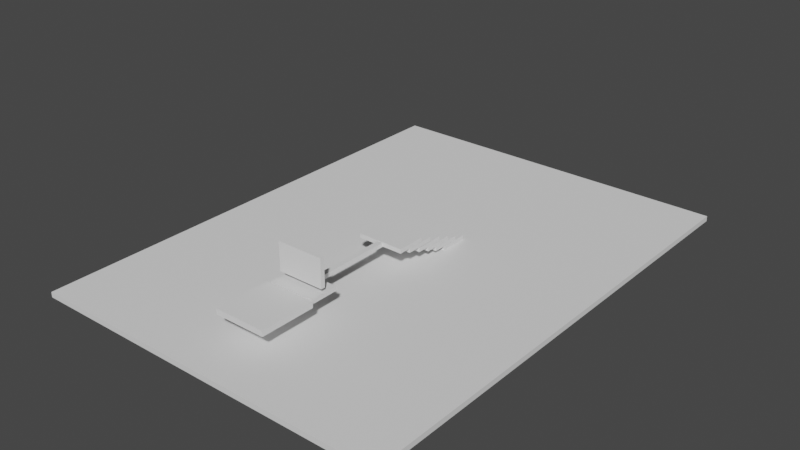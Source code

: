 # Source: level0-3.blend  (saved by Blender 2.90.8; exported with 4.5.12 LTS)
import bpy
from mathutils import Matrix  # noqa: F401  (used for matrix-valued properties, if any)

bpy.ops.wm.read_factory_settings(use_empty=True)
scene = bpy.context.scene
scene.name = 'Scene'

# ---- world
world_world = bpy.data.worlds.new('World'); scene.world = world_world
world_world.use_nodes = True; world_world.node_tree.nodes.clear()
_N = world_world.node_tree.nodes; _L = world_world.node_tree.links
n0 = _N.new('ShaderNodeOutputWorld'); n0.name = 'World Output'; n0.location = (300, 300)
n1 = _N.new('ShaderNodeBackground'); n1.name = 'Background'; n1.location = (10, 300)
n1.inputs[0].default_value = (0.05088, 0.05088, 0.05088, 1.0)
_L.new(n1.outputs[0], n0.inputs[0])
n0.is_active_output = True
world_world.color = (0.05088, 0.05088, 0.05088)
world_world.use_sun_shadow = False
world_world.sun_shadow_jitter_overblur = 0.0

# ---- meshes
me_cube_001 = bpy.data.meshes.new('Cube.001')
me_cube_001.from_pydata([(-1.0, -1.0, -1.0), (-1.0, -1.0, 1.0), (-1.0, 1.0, -1.0), (-1.0, 1.0, 1.0), (1.0, -1.0, -1.0), (1.0, -1.0, 1.0), (1.0, 1.0, -1.0), (1.0, 1.0, 1.0)], [], [(0, 1, 3, 2), (2, 3, 7, 6), (6, 7, 5, 4), (4, 5, 1, 0), (2, 6, 4, 0), (7, 3, 1, 5)])
_uv = me_cube_001.uv_layers.new(name='UVMap')
_uv.uv.foreach_set('vector', [0.375, 0.0, 0.625, 0.0, 0.625, 0.25, 0.375, 0.25, 0.375, 0.25, 0.625, 0.25, 0.625, 0.5, 0.375, 0.5, 0.375, 0.5, 0.625, 0.5, 0.625, 0.75, 0.375, 0.75, 0.375, 0.75, 0.625, 0.75, 0.625, 1.0, 0.375, 1.0, 0.125, 0.5, 0.375, 0.5, 0.375, 0.75, 0.125, 0.75, 0.625, 0.5, 0.875, 0.5, 0.875, 0.75, 0.625, 0.75])
me_cube_001.use_remesh_fix_poles = True
me_cube_001.use_remesh_preserve_attributes = False
me_cube_001.use_mirror_vertex_groups = False
me_cube_001.update()
me_cube_006 = bpy.data.meshes.new('Cube.006')
me_cube_006.from_pydata([(-1.0, -1.0, -1.0), (-1.0, -1.0, 1.0), (-1.0, 1.0, -1.0), (-1.0, 1.0, 1.0), (1.0, -1.0, -1.0), (1.0, -1.0, 1.0), (1.0, 1.0, -1.0), (1.0, 1.0, 1.0)], [], [(0, 1, 3, 2), (2, 3, 7, 6), (6, 7, 5, 4), (4, 5, 1, 0), (2, 6, 4, 0), (7, 3, 1, 5)])
_uv = me_cube_006.uv_layers.new(name='UVMap')
_uv.uv.foreach_set('vector', [0.375, 0.0, 0.625, 0.0, 0.625, 0.25, 0.375, 0.25, 0.375, 0.25, 0.625, 0.25, 0.625, 0.5, 0.375, 0.5, 0.375, 0.5, 0.625, 0.5, 0.625, 0.75, 0.375, 0.75, 0.375, 0.75, 0.625, 0.75, 0.625, 1.0, 0.375, 1.0, 0.125, 0.5, 0.375, 0.5, 0.375, 0.75, 0.125, 0.75, 0.625, 0.5, 0.875, 0.5, 0.875, 0.75, 0.625, 0.75])
me_cube_006.use_remesh_fix_poles = True
me_cube_006.use_remesh_preserve_attributes = False
me_cube_006.use_mirror_vertex_groups = False
me_cube_006.update()
me_cube = bpy.data.meshes.new('Cube')
me_cube.from_pydata([(-1.0, -1.0, -1.0), (-1.0, -1.0, 1.0), (-1.0, 1.0, -1.0), (-1.0, 1.0, 1.0), (1.0, -1.0, -1.0), (1.0, -1.0, 1.0), (1.0, 1.0, -1.0), (1.0, 1.0, 1.0)], [], [(0, 1, 3, 2), (2, 3, 7, 6), (6, 7, 5, 4), (4, 5, 1, 0), (2, 6, 4, 0), (7, 3, 1, 5)])
_uv = me_cube.uv_layers.new(name='UVMap')
_uv.uv.foreach_set('vector', [0.375, 0.0, 0.625, 0.0, 0.625, 0.25, 0.375, 0.25, 0.375, 0.25, 0.625, 0.25, 0.625, 0.5, 0.375, 0.5, 0.375, 0.5, 0.625, 0.5, 0.625, 0.75, 0.375, 0.75, 0.375, 0.75, 0.625, 0.75, 0.625, 1.0, 0.375, 1.0, 0.125, 0.5, 0.375, 0.5, 0.375, 0.75, 0.125, 0.75, 0.625, 0.5, 0.875, 0.5, 0.875, 0.75, 0.625, 0.75])
me_cube.use_remesh_fix_poles = True
me_cube.use_remesh_preserve_attributes = False
me_cube.use_mirror_vertex_groups = False
me_cube.update()
me_cube_011 = bpy.data.meshes.new('Cube.011')
me_cube_011.from_pydata([(-1.0, -1.0, -1.0), (-1.0, -1.0, 1.0), (-1.0, 1.0, -1.0), (-1.0, 1.0, 1.0), (1.0, -1.0, -1.0), (1.0, -1.0, 1.0), (1.0, 1.0, -1.0), (1.0, 1.0, 1.0)], [], [(0, 1, 3, 2), (2, 3, 7, 6), (6, 7, 5, 4), (4, 5, 1, 0), (2, 6, 4, 0), (7, 3, 1, 5)])
_uv = me_cube_011.uv_layers.new(name='UVMap')
_uv.uv.foreach_set('vector', [0.375, 0.0, 0.625, 0.0, 0.625, 0.25, 0.375, 0.25, 0.375, 0.25, 0.625, 0.25, 0.625, 0.5, 0.375, 0.5, 0.375, 0.5, 0.625, 0.5, 0.625, 0.75, 0.375, 0.75, 0.375, 0.75, 0.625, 0.75, 0.625, 1.0, 0.375, 1.0, 0.125, 0.5, 0.375, 0.5, 0.375, 0.75, 0.125, 0.75, 0.625, 0.5, 0.875, 0.5, 0.875, 0.75, 0.625, 0.75])
me_cube_011.use_remesh_fix_poles = True
me_cube_011.use_remesh_preserve_attributes = False
me_cube_011.use_mirror_vertex_groups = False
me_cube_011.update()
me_cube_013 = bpy.data.meshes.new('Cube.013')
me_cube_013.from_pydata([(-1.0, -1.0, -1.0), (-1.0, -1.0, 1.0), (-1.0, 1.0, -1.0), (-1.0, 1.0, 1.0), (1.0, -1.0, -1.0), (1.0, -1.0, 1.0), (1.0, 1.0, -1.0), (1.0, 1.0, 1.0)], [], [(0, 1, 3, 2), (2, 3, 7, 6), (6, 7, 5, 4), (4, 5, 1, 0), (2, 6, 4, 0), (7, 3, 1, 5)])
_uv = me_cube_013.uv_layers.new(name='UVMap')
_uv.uv.foreach_set('vector', [0.375, 0.0, 0.625, 0.0, 0.625, 0.25, 0.375, 0.25, 0.375, 0.25, 0.625, 0.25, 0.625, 0.5, 0.375, 0.5, 0.375, 0.5, 0.625, 0.5, 0.625, 0.75, 0.375, 0.75, 0.375, 0.75, 0.625, 0.75, 0.625, 1.0, 0.375, 1.0, 0.125, 0.5, 0.375, 0.5, 0.375, 0.75, 0.125, 0.75, 0.625, 0.5, 0.875, 0.5, 0.875, 0.75, 0.625, 0.75])
me_cube_013.use_remesh_fix_poles = True
me_cube_013.use_remesh_preserve_attributes = False
me_cube_013.use_mirror_vertex_groups = False
me_cube_013.update()
me_cube_012 = bpy.data.meshes.new('Cube.012')
me_cube_012.from_pydata([(-1.0, -1.0, -1.0), (-1.0, -1.0, 1.0), (-1.0, 1.0, -1.0), (-1.0, 1.0, 1.0), (1.0, -1.0, -1.0), (1.0, -1.0, 1.0), (1.0, 1.0, -1.0), (1.0, 1.0, 1.0)], [], [(0, 1, 3, 2), (2, 3, 7, 6), (6, 7, 5, 4), (4, 5, 1, 0), (2, 6, 4, 0), (7, 3, 1, 5)])
_uv = me_cube_012.uv_layers.new(name='UVMap')
_uv.uv.foreach_set('vector', [0.375, 0.0, 0.625, 0.0, 0.625, 0.25, 0.375, 0.25, 0.375, 0.25, 0.625, 0.25, 0.625, 0.5, 0.375, 0.5, 0.375, 0.5, 0.625, 0.5, 0.625, 0.75, 0.375, 0.75, 0.375, 0.75, 0.625, 0.75, 0.625, 1.0, 0.375, 1.0, 0.125, 0.5, 0.375, 0.5, 0.375, 0.75, 0.125, 0.75, 0.625, 0.5, 0.875, 0.5, 0.875, 0.75, 0.625, 0.75])
me_cube_012.use_remesh_fix_poles = True
me_cube_012.use_remesh_preserve_attributes = False
me_cube_012.use_mirror_vertex_groups = False
me_cube_012.update()
me_cube_015 = bpy.data.meshes.new('Cube.015')
me_cube_015.from_pydata([(-1.0, -1.0, -1.0), (-1.0, -1.0, 1.0), (-1.0, 1.0, -1.0), (-1.0, 1.0, 1.0), (1.0, -1.0, -1.0), (1.0, -1.0, 1.0), (1.0, 1.0, -1.0), (1.0, 1.0, 1.0)], [], [(0, 1, 3, 2), (2, 3, 7, 6), (6, 7, 5, 4), (4, 5, 1, 0), (2, 6, 4, 0), (7, 3, 1, 5)])
_uv = me_cube_015.uv_layers.new(name='UVMap')
_uv.uv.foreach_set('vector', [0.375, 0.0, 0.625, 0.0, 0.625, 0.25, 0.375, 0.25, 0.375, 0.25, 0.625, 0.25, 0.625, 0.5, 0.375, 0.5, 0.375, 0.5, 0.625, 0.5, 0.625, 0.75, 0.375, 0.75, 0.375, 0.75, 0.625, 0.75, 0.625, 1.0, 0.375, 1.0, 0.125, 0.5, 0.375, 0.5, 0.375, 0.75, 0.125, 0.75, 0.625, 0.5, 0.875, 0.5, 0.875, 0.75, 0.625, 0.75])
me_cube_015.use_remesh_fix_poles = True
me_cube_015.use_remesh_preserve_attributes = False
me_cube_015.use_mirror_vertex_groups = False
me_cube_015.update()
me_cube_014 = bpy.data.meshes.new('Cube.014')
me_cube_014.from_pydata([(-1.0, -1.0, -1.0), (-1.0, -1.0, 1.0), (-1.0, 1.0, -1.0), (-1.0, 1.0, 1.0), (1.0, -1.0, -1.0), (1.0, -1.0, 1.0), (1.0, 1.0, -1.0), (1.0, 1.0, 1.0)], [], [(0, 1, 3, 2), (2, 3, 7, 6), (6, 7, 5, 4), (4, 5, 1, 0), (2, 6, 4, 0), (7, 3, 1, 5)])
_uv = me_cube_014.uv_layers.new(name='UVMap')
_uv.uv.foreach_set('vector', [0.375, 0.0, 0.625, 0.0, 0.625, 0.25, 0.375, 0.25, 0.375, 0.25, 0.625, 0.25, 0.625, 0.5, 0.375, 0.5, 0.375, 0.5, 0.625, 0.5, 0.625, 0.75, 0.375, 0.75, 0.375, 0.75, 0.625, 0.75, 0.625, 1.0, 0.375, 1.0, 0.125, 0.5, 0.375, 0.5, 0.375, 0.75, 0.125, 0.75, 0.625, 0.5, 0.875, 0.5, 0.875, 0.75, 0.625, 0.75])
me_cube_014.use_remesh_fix_poles = True
me_cube_014.use_remesh_preserve_attributes = False
me_cube_014.use_mirror_vertex_groups = False
me_cube_014.update()
me_cube_002 = bpy.data.meshes.new('Cube.002')
me_cube_002.from_pydata([(-1.0, -1.0, -1.0), (-1.0, -1.0, 1.0), (-1.0, 1.0, -1.0), (-1.0, 1.0, 1.0), (1.0, -1.0, -1.0), (1.0, -1.0, 1.0), (1.0, 1.0, -1.0), (1.0, 1.0, 1.0)], [], [(0, 1, 3, 2), (2, 3, 7, 6), (6, 7, 5, 4), (4, 5, 1, 0), (2, 6, 4, 0), (7, 3, 1, 5)])
_uv = me_cube_002.uv_layers.new(name='UVMap')
_uv.uv.foreach_set('vector', [0.375, 0.0, 0.625, 0.0, 0.625, 0.25, 0.375, 0.25, 0.375, 0.25, 0.625, 0.25, 0.625, 0.5, 0.375, 0.5, 0.375, 0.5, 0.625, 0.5, 0.625, 0.75, 0.375, 0.75, 0.375, 0.75, 0.625, 0.75, 0.625, 1.0, 0.375, 1.0, 0.125, 0.5, 0.375, 0.5, 0.375, 0.75, 0.125, 0.75, 0.625, 0.5, 0.875, 0.5, 0.875, 0.75, 0.625, 0.75])
me_cube_002.use_remesh_fix_poles = True
me_cube_002.use_remesh_preserve_attributes = False
me_cube_002.use_mirror_vertex_groups = False
me_cube_002.update()
me_cube_003 = bpy.data.meshes.new('Cube.003')
me_cube_003.from_pydata([(-1.0, -1.0, -1.0), (-1.0, -1.0, 1.0), (-1.0, 1.0, -1.0), (-1.0, 1.0, 1.0), (1.0, -1.0, -1.0), (1.0, -1.0, 1.0), (1.0, 1.0, -1.0), (1.0, 1.0, 1.0)], [], [(0, 1, 3, 2), (2, 3, 7, 6), (6, 7, 5, 4), (4, 5, 1, 0), (2, 6, 4, 0), (7, 3, 1, 5)])
_uv = me_cube_003.uv_layers.new(name='UVMap')
_uv.uv.foreach_set('vector', [0.375, 0.0, 0.625, 0.0, 0.625, 0.25, 0.375, 0.25, 0.375, 0.25, 0.625, 0.25, 0.625, 0.5, 0.375, 0.5, 0.375, 0.5, 0.625, 0.5, 0.625, 0.75, 0.375, 0.75, 0.375, 0.75, 0.625, 0.75, 0.625, 1.0, 0.375, 1.0, 0.125, 0.5, 0.375, 0.5, 0.375, 0.75, 0.125, 0.75, 0.625, 0.5, 0.875, 0.5, 0.875, 0.75, 0.625, 0.75])
me_cube_003.use_remesh_fix_poles = True
me_cube_003.use_remesh_preserve_attributes = False
me_cube_003.use_mirror_vertex_groups = False
me_cube_003.update()
me_cube_004 = bpy.data.meshes.new('Cube.004')
me_cube_004.from_pydata([(-1.0, -1.0, -1.0), (-1.0, -1.0, 1.0), (-1.0, 1.0, -1.0), (-1.0, 1.0, 1.0), (1.0, -1.0, -1.0), (1.0, -1.0, 1.0), (1.0, 1.0, -1.0), (1.0, 1.0, 1.0)], [], [(0, 1, 3, 2), (2, 3, 7, 6), (6, 7, 5, 4), (4, 5, 1, 0), (2, 6, 4, 0), (7, 3, 1, 5)])
_uv = me_cube_004.uv_layers.new(name='UVMap')
_uv.uv.foreach_set('vector', [0.375, 0.0, 0.625, 0.0, 0.625, 0.25, 0.375, 0.25, 0.375, 0.25, 0.625, 0.25, 0.625, 0.5, 0.375, 0.5, 0.375, 0.5, 0.625, 0.5, 0.625, 0.75, 0.375, 0.75, 0.375, 0.75, 0.625, 0.75, 0.625, 1.0, 0.375, 1.0, 0.125, 0.5, 0.375, 0.5, 0.375, 0.75, 0.125, 0.75, 0.625, 0.5, 0.875, 0.5, 0.875, 0.75, 0.625, 0.75])
me_cube_004.use_remesh_fix_poles = True
me_cube_004.use_remesh_preserve_attributes = False
me_cube_004.use_mirror_vertex_groups = False
me_cube_004.update()

# ---- objects
ob_ground = bpy.data.objects.new('ground', me_cube_001)
ob_final = bpy.data.objects.new('final', me_cube_006)
ob_cube = bpy.data.objects.new('Cube', me_cube)
ob_cube_001 = bpy.data.objects.new('Cube.001', me_cube_011)
ob_cube_003 = bpy.data.objects.new('Cube.003', me_cube_013)
ob_cube_002 = bpy.data.objects.new('Cube.002', me_cube_012)
ob_cube_005 = bpy.data.objects.new('Cube.005', me_cube_015)
ob_cube_004 = bpy.data.objects.new('Cube.004', me_cube_014)
ob_glass = bpy.data.objects.new('glass', me_cube_002)
ob_cube_006 = bpy.data.objects.new('Cube.006', me_cube_003)
ob_cube_007 = bpy.data.objects.new('Cube.007', me_cube_004)

# ---- transforms, parenting, visibility, modifiers, constraints
ob_ground.location = (-0.9245, 1.083, -5.443)
ob_ground.scale = (27.36, 36.85, 0.3903)
ob_ground.lineart.crease_threshold = 0.0
ob_final.location = (0.109, -25.13, -1.352)
ob_final.scale = (3.848, 4.165, 0.4169)
ob_final.lineart.crease_threshold = 0.0
ob_cube.location = (0.0, -1.962, -1.339)
ob_cube.scale = (3.49, 2.127, 0.3198)
ob_cube.lineart.crease_threshold = 0.0
ob_cube_001.location = (0.0, -0.06524, -2.008)
ob_cube_001.scale = (3.49, 2.127, 0.3198)
ob_cube_001.lineart.crease_threshold = 0.0
ob_cube_003.location = (0.0, 1.943, -2.733)
ob_cube_003.scale = (3.49, 2.127, 0.3198)
ob_cube_003.lineart.crease_threshold = 0.0
ob_cube_002.location = (0.0, 3.839, -3.403)
ob_cube_002.scale = (3.49, 2.127, 0.3198)
ob_cube_002.lineart.crease_threshold = 0.0
ob_cube_005.location = (0.0, 5.513, -4.072)
ob_cube_005.scale = (3.49, 2.127, 0.3198)
ob_cube_005.lineart.crease_threshold = 0.0
ob_cube_004.location = (0.0, 7.409, -4.741)
ob_cube_004.scale = (3.49, 2.127, 0.3198)
ob_cube_004.lineart.crease_threshold = 0.0
ob_glass.location = (0.0, -18.64, 1.812)
ob_glass.rotation_euler = (-1.571, -0.0, 0.0)
ob_glass.scale = (3.49, 2.127, 0.3198)
ob_glass.lineart.crease_threshold = 0.0
ob_cube_006.location = (0.0, -18.47, -1.339)
ob_cube_006.scale = (3.49, 2.127, 0.3198)
ob_cube_006.lineart.crease_threshold = 0.0
ob_cube_007.location = (0.0, -10.11, -1.399)
ob_cube_007.scale = (0.4106, 6.278, 0.3198)
ob_cube_007.lineart.crease_threshold = 0.0

# ---- collection membership
scene.collection.objects.link(ob_ground)
scene.collection.objects.link(ob_final)
scene.collection.objects.link(ob_cube)
scene.collection.objects.link(ob_cube_001)
scene.collection.objects.link(ob_cube_003)
scene.collection.objects.link(ob_cube_002)
scene.collection.objects.link(ob_cube_005)
scene.collection.objects.link(ob_cube_004)
scene.collection.objects.link(ob_glass)
scene.collection.objects.link(ob_cube_006)
scene.collection.objects.link(ob_cube_007)

# ---- scene / render settings (as saved in the file)
scene.frame_start = 1; scene.frame_end = 250; scene.frame_set(1)
scene.render.engine = 'BLENDER_EEVEE_NEXT'
scene.cycles.use_denoising = False
scene.cycles.samples = 128
scene.cycles.sampling_pattern = 'TABULATED_SOBOL'
scene.cycles.use_adaptive_sampling = False
scene.cycles.use_light_tree = False
scene.view_settings.view_transform = 'Filmic'
bpy.context.view_layer.update()

# ---- added for rendering (the .blend has no active camera and no usable light): camera, sun
cam_auto = bpy.data.cameras.new('AutoCamera')
cam_auto.lens = 50.0
cam_auto.sensor_width = 36.0
cam_auto.clip_end = 1499.0
ob_auto_camera = bpy.data.objects.new('AutoCamera', cam_auto)
scene.collection.objects.link(ob_auto_camera)
ob_auto_camera.location = (84.4891, -101.414, 67.3836)
ob_auto_camera.rotation_euler = (1.09748, -7.21219e-08, 0.694738)
scene.camera = ob_auto_camera
light_auto_sun = bpy.data.lights.new('AutoSun', 'SUN')
light_auto_sun.energy = 3.0
light_auto_sun.angle = 0.0523599
ob_auto_sun = bpy.data.objects.new('AutoSun', light_auto_sun)
scene.collection.objects.link(ob_auto_sun)
ob_auto_sun.rotation_euler = (0.872665, 0.174533, 0.523599)
bpy.context.view_layer.update()
